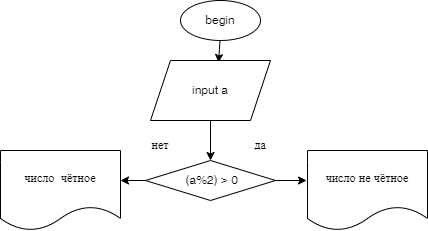

The diagram above was exported from draw.io. Its source (the exported page's mxGraphModel, read from the mxfile embedded in the PNG):
<mxGraphModel dx="558" dy="353" grid="1" gridSize="10" guides="1" tooltips="1" connect="1" arrows="1" fold="1" page="1" pageScale="1" pageWidth="827" pageHeight="1169" math="0" shadow="0">
  <root>
    <mxCell id="0" />
    <mxCell id="1" parent="0" />
    <mxCell id="5" style="edgeStyle=none;html=1;entryX=0.567;entryY=0.033;entryDx=0;entryDy=0;entryPerimeter=0;" edge="1" parent="1" source="3" target="4">
      <mxGeometry relative="1" as="geometry" />
    </mxCell>
    <mxCell id="3" value="begin" style="ellipse;whiteSpace=wrap;html=1;" vertex="1" parent="1">
      <mxGeometry x="240" y="10" width="80" height="40" as="geometry" />
    </mxCell>
    <mxCell id="7" value="" style="edgeStyle=none;html=1;" edge="1" parent="1" source="4" target="6">
      <mxGeometry relative="1" as="geometry" />
    </mxCell>
    <mxCell id="4" value="input a" style="shape=parallelogram;perimeter=parallelogramPerimeter;whiteSpace=wrap;html=1;fixedSize=1;" vertex="1" parent="1">
      <mxGeometry x="210" y="70" width="120" height="60" as="geometry" />
    </mxCell>
    <mxCell id="12" style="edgeStyle=none;html=1;entryX=1;entryY=0.375;entryDx=0;entryDy=0;entryPerimeter=0;" edge="1" parent="1" source="6" target="11">
      <mxGeometry relative="1" as="geometry" />
    </mxCell>
    <mxCell id="13" style="edgeStyle=none;html=1;entryX=-0.008;entryY=0.375;entryDx=0;entryDy=0;entryPerimeter=0;" edge="1" parent="1" source="6" target="10">
      <mxGeometry relative="1" as="geometry" />
    </mxCell>
    <mxCell id="6" value="&amp;nbsp;(a%2) &amp;gt; 0" style="rhombus;whiteSpace=wrap;html=1;" vertex="1" parent="1">
      <mxGeometry x="205" y="170" width="130" height="40" as="geometry" />
    </mxCell>
    <mxCell id="8" value="нет" style="text;html=1;strokeColor=none;fillColor=none;align=center;verticalAlign=middle;whiteSpace=wrap;rounded=0;" vertex="1" parent="1">
      <mxGeometry x="190" y="140" width="60" height="30" as="geometry" />
    </mxCell>
    <mxCell id="9" value="да" style="text;html=1;strokeColor=none;fillColor=none;align=center;verticalAlign=middle;whiteSpace=wrap;rounded=0;" vertex="1" parent="1">
      <mxGeometry x="290" y="140" width="60" height="30" as="geometry" />
    </mxCell>
    <mxCell id="10" value="число не чётное" style="shape=document;whiteSpace=wrap;html=1;boundedLbl=1;" vertex="1" parent="1">
      <mxGeometry x="367" y="160" width="120" height="80" as="geometry" />
    </mxCell>
    <mxCell id="11" value="число&amp;nbsp; чётное" style="shape=document;whiteSpace=wrap;html=1;boundedLbl=1;" vertex="1" parent="1">
      <mxGeometry x="60" y="160" width="120" height="80" as="geometry" />
    </mxCell>
  </root>
</mxGraphModel>